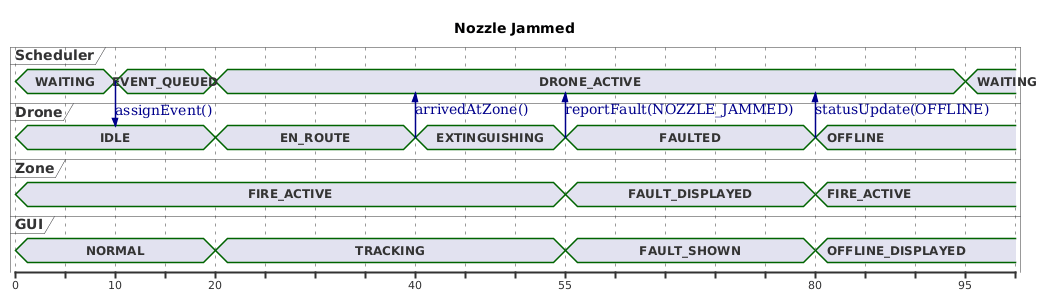

The diagram above was rendered by PlantUML. Its source (embedded in the PNG):
@startuml
title Nozzle Jammed

concise "Scheduler" as S
concise "Drone" as D
concise "Zone" as Z
concise "GUI" as G

@0
S is WAITING
D is IDLE
Z is FIRE_ACTIVE
G is NORMAL

@10
S is EVENT_QUEUED
S -> D : assignEvent()

@20
D is EN_ROUTE
S is DRONE_ACTIVE
G is TRACKING

@40
D -> S : arrivedAtZone()
D is EXTINGUISHING

@55
D -> S : reportFault(NOZZLE_JAMMED)
D is FAULTED
Z is FAULT_DISPLAYED
G is FAULT_SHOWN

@80
D is OFFLINE
D -> S : statusUpdate(OFFLINE)
G is OFFLINE_DISPLAYED
Z is FIRE_ACTIVE

@95
S is WAITING
@enduml